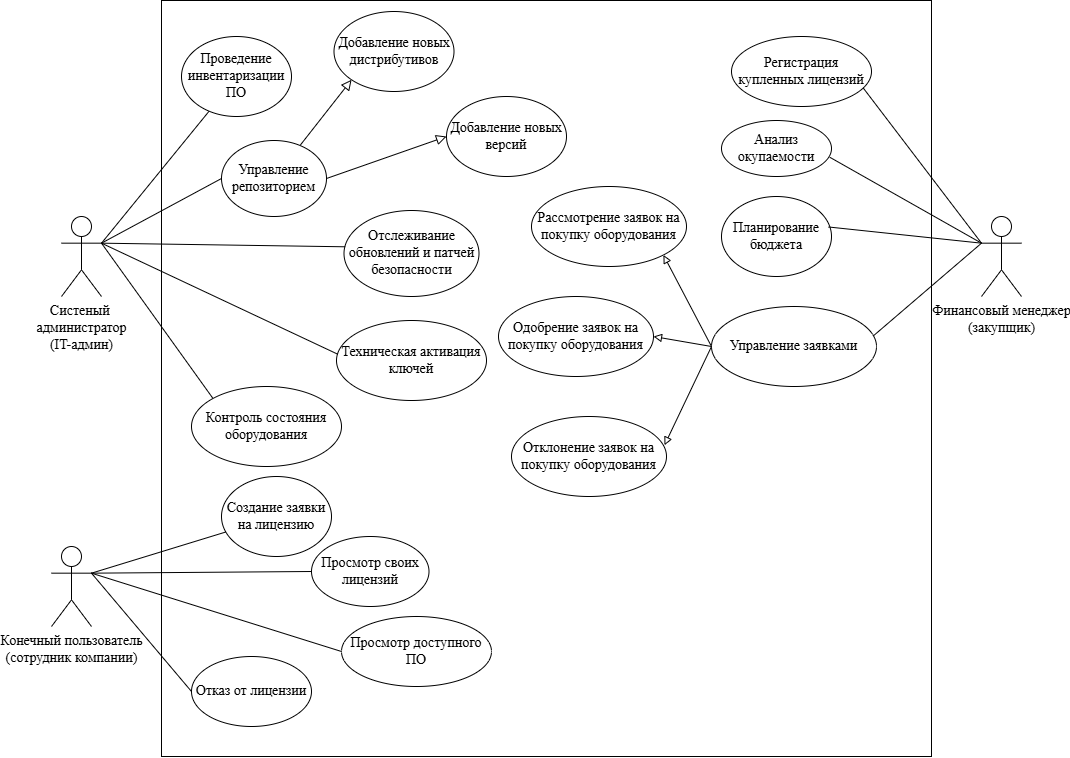

The diagram above was exported from draw.io. Its source (the exported page's mxGraphModel, read from the mxfile embedded in the PNG):
<mxGraphModel dx="1226" dy="746" grid="1" gridSize="10" guides="1" tooltips="1" connect="1" arrows="1" fold="1" page="1" pageScale="1" pageWidth="1169" pageHeight="827" math="0" shadow="0">
  <root>
    <mxCell id="0" />
    <mxCell id="1" parent="0" />
    <mxCell id="QYdm0PkM-_9P8hjuie2u-219" parent="1" style="rounded=0;whiteSpace=wrap;html=1;fillColor=none;movable=0;resizable=0;rotatable=0;deletable=0;editable=0;locked=1;connectable=0;fontFamily=Times New Roman;fontSize=14;" value="" vertex="1">
      <mxGeometry height="756" width="770" x="170" y="44" as="geometry" />
    </mxCell>
    <mxCell id="QYdm0PkM-_9P8hjuie2u-221" edge="1" parent="1" source="QYdm0PkM-_9P8hjuie2u-223" style="edgeStyle=none;rounded=0;orthogonalLoop=1;jettySize=auto;html=1;exitX=1;exitY=0.3333333333333333;exitDx=0;exitDy=0;exitPerimeter=0;entryX=0;entryY=0.5;entryDx=0;entryDy=0;endArrow=none;endFill=0;fontFamily=Times New Roman;fontSize=14;" target="QYdm0PkM-_9P8hjuie2u-224">
      <mxGeometry relative="1" as="geometry" />
    </mxCell>
    <mxCell id="QYdm0PkM-_9P8hjuie2u-222" edge="1" parent="1" source="QYdm0PkM-_9P8hjuie2u-223" style="edgeStyle=none;rounded=0;orthogonalLoop=1;jettySize=auto;html=1;exitX=1;exitY=0.3333333333333333;exitDx=0;exitDy=0;exitPerimeter=0;entryX=0.256;entryY=0.925;entryDx=0;entryDy=0;entryPerimeter=0;endArrow=none;endFill=0;fontFamily=Times New Roman;fontSize=14;" target="QYdm0PkM-_9P8hjuie2u-239">
      <mxGeometry relative="1" as="geometry">
        <mxPoint x="430" y="238.79999999999995" as="targetPoint" />
      </mxGeometry>
    </mxCell>
    <mxCell id="LqwYTEZOddfhSW0BXBTF-18" edge="1" parent="1" source="QYdm0PkM-_9P8hjuie2u-223" style="rounded=0;orthogonalLoop=1;jettySize=auto;html=1;exitX=1;exitY=0.3333333333333333;exitDx=0;exitDy=0;exitPerimeter=0;entryX=0;entryY=0;entryDx=0;entryDy=0;endArrow=none;endFill=0;" target="LqwYTEZOddfhSW0BXBTF-17">
      <mxGeometry relative="1" as="geometry" />
    </mxCell>
    <mxCell id="QYdm0PkM-_9P8hjuie2u-223" parent="1" style="shape=umlActor;verticalLabelPosition=bottom;verticalAlign=top;html=1;outlineConnect=0;fontFamily=Times New Roman;fontSize=14;" value="Систеный&amp;nbsp;&lt;br&gt;администратор&lt;br&gt;(IT-админ)" vertex="1">
      <mxGeometry height="80" width="40" x="70" y="260" as="geometry" />
    </mxCell>
    <mxCell id="QYdm0PkM-_9P8hjuie2u-224" parent="1" style="ellipse;whiteSpace=wrap;html=1;fontFamily=Times New Roman;fontSize=14;" value="Управление&lt;div&gt;репозиторием&lt;/div&gt;" vertex="1">
      <mxGeometry height="76" width="105" x="230" y="184" as="geometry" />
    </mxCell>
    <mxCell id="QYdm0PkM-_9P8hjuie2u-226" parent="1" style="shape=umlActor;verticalLabelPosition=bottom;verticalAlign=top;html=1;outlineConnect=0;fontFamily=Times New Roman;fontSize=14;" value="Финансовый менеджер &lt;br&gt;(закупщик)" vertex="1">
      <mxGeometry height="80" width="40" x="990" y="260" as="geometry" />
    </mxCell>
    <mxCell id="QYdm0PkM-_9P8hjuie2u-230" parent="1" style="shape=umlActor;verticalLabelPosition=bottom;verticalAlign=top;html=1;outlineConnect=0;fontFamily=Times New Roman;fontSize=14;" value="Конечный пользователь &lt;br&gt;(сотрудник компании)" vertex="1">
      <mxGeometry height="80" width="40" x="60" y="590" as="geometry" />
    </mxCell>
    <mxCell id="QYdm0PkM-_9P8hjuie2u-232" edge="1" parent="1" source="QYdm0PkM-_9P8hjuie2u-230" style="rounded=0;orthogonalLoop=1;jettySize=auto;html=1;exitX=1;exitY=0.3333333333333333;exitDx=0;exitDy=0;exitPerimeter=0;entryX=0;entryY=0.5;entryDx=0;entryDy=0;endArrow=none;endFill=0;fontFamily=Times New Roman;fontSize=14;" target="QYdm0PkM-_9P8hjuie2u-257">
      <mxGeometry relative="1" as="geometry">
        <mxPoint x="140" y="1114" as="sourcePoint" />
        <mxPoint x="286" y="656" as="targetPoint" />
      </mxGeometry>
    </mxCell>
    <mxCell id="QYdm0PkM-_9P8hjuie2u-233" parent="1" style="ellipse;whiteSpace=wrap;html=1;fontFamily=Times New Roman;fontSize=14;" value="Создание заявки на лицензию" vertex="1">
      <mxGeometry height="80" width="110" x="230" y="520" as="geometry" />
    </mxCell>
    <mxCell id="QYdm0PkM-_9P8hjuie2u-234" edge="1" parent="1" source="QYdm0PkM-_9P8hjuie2u-230" style="rounded=0;orthogonalLoop=1;jettySize=auto;html=1;exitX=1;exitY=0.3333333333333333;exitDx=0;exitDy=0;exitPerimeter=0;endArrow=none;endFill=0;fontFamily=Times New Roman;fontSize=14;" target="QYdm0PkM-_9P8hjuie2u-233">
      <mxGeometry relative="1" as="geometry">
        <mxPoint x="110" y="1120.6666666666665" as="sourcePoint" />
      </mxGeometry>
    </mxCell>
    <mxCell id="QYdm0PkM-_9P8hjuie2u-239" parent="1" style="ellipse;whiteSpace=wrap;html=1;fontFamily=Times New Roman;fontSize=14;" value="Проведение инвентаризации ПО" vertex="1">
      <mxGeometry height="80" width="110" x="190" y="80" as="geometry" />
    </mxCell>
    <mxCell id="QYdm0PkM-_9P8hjuie2u-240" parent="1" style="ellipse;whiteSpace=wrap;html=1;fontFamily=Times New Roman;fontSize=14;" value="Добавление новых дистрибутивов" vertex="1">
      <mxGeometry height="80" width="120" x="342.5" y="55" as="geometry" />
    </mxCell>
    <mxCell id="QYdm0PkM-_9P8hjuie2u-242" parent="1" style="ellipse;whiteSpace=wrap;html=1;fontFamily=Times New Roman;fontSize=14;" value="Добавление новых версий" vertex="1">
      <mxGeometry height="80" width="120" x="455" y="140" as="geometry" />
    </mxCell>
    <mxCell id="QYdm0PkM-_9P8hjuie2u-257" parent="1" style="ellipse;whiteSpace=wrap;html=1;fontFamily=Times New Roman;fontSize=14;" value="Просмотр доступного ПО" vertex="1">
      <mxGeometry height="70" width="150" x="350" y="660" as="geometry" />
    </mxCell>
    <mxCell id="QYdm0PkM-_9P8hjuie2u-287" parent="1" style="ellipse;whiteSpace=wrap;html=1;fontFamily=Times New Roman;fontSize=14;" value="Отслеживание обновлений и патчей безопасности" vertex="1">
      <mxGeometry height="86" width="135" x="352.5" y="254" as="geometry" />
    </mxCell>
    <mxCell id="QYdm0PkM-_9P8hjuie2u-288" edge="1" parent="1" source="QYdm0PkM-_9P8hjuie2u-223" style="edgeStyle=none;rounded=0;orthogonalLoop=1;jettySize=auto;html=1;entryX=0.009;entryY=0.422;entryDx=0;entryDy=0;entryPerimeter=0;exitX=1;exitY=0.3333333333333333;exitDx=0;exitDy=0;exitPerimeter=0;endArrow=none;endFill=0;fontFamily=Times New Roman;fontSize=14;" target="QYdm0PkM-_9P8hjuie2u-287">
      <mxGeometry relative="1" as="geometry">
        <mxPoint x="180" y="324" as="sourcePoint" />
        <mxPoint x="340" y="384" as="targetPoint" />
      </mxGeometry>
    </mxCell>
    <mxCell id="QYdm0PkM-_9P8hjuie2u-293" parent="1" style="ellipse;whiteSpace=wrap;html=1;fontFamily=Times New Roman;fontSize=14;" value="Регистрация купленных лицензий" vertex="1">
      <mxGeometry height="70" width="140" x="740" y="80" as="geometry" />
    </mxCell>
    <mxCell id="QYdm0PkM-_9P8hjuie2u-300" edge="1" parent="1" source="QYdm0PkM-_9P8hjuie2u-226" style="rounded=0;orthogonalLoop=1;jettySize=auto;html=1;exitX=0;exitY=0.3333333333333333;exitDx=0;exitDy=0;exitPerimeter=0;endArrow=none;endFill=0;entryX=0.94;entryY=0.733;entryDx=0;entryDy=0;entryPerimeter=0;fontFamily=Times New Roman;fontSize=14;" target="QYdm0PkM-_9P8hjuie2u-293">
      <mxGeometry relative="1" as="geometry">
        <mxPoint x="940" y="237" as="targetPoint" />
      </mxGeometry>
    </mxCell>
    <mxCell id="QYdm0PkM-_9P8hjuie2u-303" parent="1" style="ellipse;whiteSpace=wrap;html=1;fontFamily=Times New Roman;fontSize=14;" value="Анализ окупаемости" vertex="1">
      <mxGeometry height="56" width="110" x="730" y="164" as="geometry" />
    </mxCell>
    <mxCell id="QYdm0PkM-_9P8hjuie2u-304" parent="1" style="ellipse;whiteSpace=wrap;html=1;fontFamily=Times New Roman;fontSize=14;" value="Планирование бюджета" vertex="1">
      <mxGeometry height="80" width="110" x="730" y="240" as="geometry" />
    </mxCell>
    <mxCell id="QYdm0PkM-_9P8hjuie2u-305" edge="1" parent="1" source="QYdm0PkM-_9P8hjuie2u-226" style="rounded=0;orthogonalLoop=1;jettySize=auto;html=1;exitX=0;exitY=0.3333333333333333;exitDx=0;exitDy=0;exitPerimeter=0;entryX=0.985;entryY=0.657;entryDx=0;entryDy=0;entryPerimeter=0;endArrow=none;endFill=0;fontFamily=Times New Roman;fontSize=14;" target="QYdm0PkM-_9P8hjuie2u-303">
      <mxGeometry relative="1" as="geometry">
        <mxPoint x="1345" y="571" as="sourcePoint" />
        <mxPoint x="1112" y="646" as="targetPoint" />
      </mxGeometry>
    </mxCell>
    <mxCell id="QYdm0PkM-_9P8hjuie2u-306" edge="1" parent="1" source="QYdm0PkM-_9P8hjuie2u-226" style="rounded=0;orthogonalLoop=1;jettySize=auto;html=1;entryX=0.973;entryY=0.381;entryDx=0;entryDy=0;entryPerimeter=0;exitX=0;exitY=0.3333333333333333;exitDx=0;exitDy=0;exitPerimeter=0;endArrow=none;endFill=0;fontFamily=Times New Roman;fontSize=14;" target="QYdm0PkM-_9P8hjuie2u-304">
      <mxGeometry relative="1" as="geometry">
        <mxPoint x="1335" y="564" as="sourcePoint" />
        <mxPoint x="1145" y="740" as="targetPoint" />
      </mxGeometry>
    </mxCell>
    <mxCell id="QYdm0PkM-_9P8hjuie2u-307" edge="1" parent="1" source="QYdm0PkM-_9P8hjuie2u-226" style="rounded=0;orthogonalLoop=1;jettySize=auto;html=1;entryX=0.973;entryY=0.381;entryDx=0;entryDy=0;entryPerimeter=0;exitX=0;exitY=0.3333333333333333;exitDx=0;exitDy=0;exitPerimeter=0;endArrow=none;endFill=0;fontFamily=Times New Roman;fontSize=14;" target="QYdm0PkM-_9P8hjuie2u-308">
      <mxGeometry relative="1" as="geometry">
        <mxPoint x="1645" y="564" as="sourcePoint" />
        <mxPoint x="1145" y="843" as="targetPoint" />
      </mxGeometry>
    </mxCell>
    <mxCell id="LqwYTEZOddfhSW0BXBTF-1" edge="1" parent="1" source="QYdm0PkM-_9P8hjuie2u-308" style="rounded=0;orthogonalLoop=1;jettySize=auto;html=1;exitX=0;exitY=0.5;exitDx=0;exitDy=0;entryX=1;entryY=1;entryDx=0;entryDy=0;endArrow=block;endFill=0;fontFamily=Times New Roman;fontSize=14;" target="2Yie27bO8oi7aT0AjLP2-2">
      <mxGeometry relative="1" as="geometry" />
    </mxCell>
    <mxCell id="QYdm0PkM-_9P8hjuie2u-308" parent="1" style="ellipse;whiteSpace=wrap;html=1;fontFamily=Times New Roman;fontSize=14;" value="Управление заявками" vertex="1">
      <mxGeometry height="80" width="165" x="720" y="350" as="geometry" />
    </mxCell>
    <mxCell id="QYdm0PkM-_9P8hjuie2u-311" parent="1" style="ellipse;whiteSpace=wrap;html=1;fontFamily=Times New Roman;fontSize=14;" value="Техническая активация ключей" vertex="1">
      <mxGeometry height="80" width="150" x="345" y="364" as="geometry" />
    </mxCell>
    <mxCell id="QYdm0PkM-_9P8hjuie2u-312" edge="1" parent="1" source="QYdm0PkM-_9P8hjuie2u-223" style="edgeStyle=none;rounded=0;orthogonalLoop=1;jettySize=auto;html=1;entryX=0.009;entryY=0.422;entryDx=0;entryDy=0;entryPerimeter=0;exitX=1;exitY=0.3333333333333333;exitDx=0;exitDy=0;exitPerimeter=0;endArrow=none;endFill=0;fontFamily=Times New Roman;fontSize=14;" target="QYdm0PkM-_9P8hjuie2u-311">
      <mxGeometry relative="1" as="geometry">
        <mxPoint x="185" y="421" as="sourcePoint" />
        <mxPoint x="345" y="484" as="targetPoint" />
      </mxGeometry>
    </mxCell>
    <mxCell id="QYdm0PkM-_9P8hjuie2u-321" parent="1" style="ellipse;whiteSpace=wrap;html=1;fontFamily=Times New Roman;fontSize=14;" value="Отказ от лицензии" vertex="1">
      <mxGeometry height="70" width="120" x="200" y="700" as="geometry" />
    </mxCell>
    <mxCell id="QYdm0PkM-_9P8hjuie2u-322" edge="1" parent="1" source="QYdm0PkM-_9P8hjuie2u-230" style="rounded=0;orthogonalLoop=1;jettySize=auto;html=1;exitX=1;exitY=0.3333333333333333;exitDx=0;exitDy=0;exitPerimeter=0;entryX=0;entryY=0.5;entryDx=0;entryDy=0;endArrow=none;endFill=0;fontFamily=Times New Roman;fontSize=14;" target="QYdm0PkM-_9P8hjuie2u-321">
      <mxGeometry relative="1" as="geometry">
        <mxPoint x="220" y="1141" as="sourcePoint" />
        <mxPoint x="450" y="1254" as="targetPoint" />
      </mxGeometry>
    </mxCell>
    <mxCell id="QYdm0PkM-_9P8hjuie2u-331" parent="1" style="ellipse;whiteSpace=wrap;html=1;fontFamily=Times New Roman;fontSize=14;" value="Просмотр своих лицензий" vertex="1">
      <mxGeometry height="70" width="117.5" x="320" y="580" as="geometry" />
    </mxCell>
    <mxCell id="QYdm0PkM-_9P8hjuie2u-332" edge="1" parent="1" source="QYdm0PkM-_9P8hjuie2u-230" style="rounded=0;orthogonalLoop=1;jettySize=auto;html=1;entryX=0;entryY=0.5;entryDx=0;entryDy=0;endArrow=none;endFill=0;fontFamily=Times New Roman;fontSize=14;exitX=1;exitY=0.3333333333333333;exitDx=0;exitDy=0;exitPerimeter=0;" target="QYdm0PkM-_9P8hjuie2u-331">
      <mxGeometry relative="1" as="geometry">
        <mxPoint x="100" y="620" as="sourcePoint" />
        <mxPoint x="260" y="544" as="targetPoint" />
      </mxGeometry>
    </mxCell>
    <mxCell id="2Yie27bO8oi7aT0AjLP2-2" parent="1" style="ellipse;whiteSpace=wrap;html=1;fontFamily=Times New Roman;fontSize=14;" value="&lt;font&gt;&lt;span&gt;Рассмотрение заявок на покупку оборудования&lt;/span&gt;&lt;/font&gt;" vertex="1">
      <mxGeometry height="80" width="155" x="540" y="230" as="geometry" />
    </mxCell>
    <mxCell id="HaWXZx_Tr_jrnZLbek1D-1" edge="1" parent="1" source="QYdm0PkM-_9P8hjuie2u-224" style="endArrow=block;startArrow=none;endFill=0;startFill=0;endSize=8;html=1;verticalAlign=bottom;labelBackgroundColor=none;rounded=0;entryX=0;entryY=1;entryDx=0;entryDy=0;exitX=0.751;exitY=0.06;exitDx=0;exitDy=0;exitPerimeter=0;fontFamily=Times New Roman;fontSize=14;" target="QYdm0PkM-_9P8hjuie2u-240" value="">
      <mxGeometry relative="1" width="160" as="geometry">
        <mxPoint x="500" y="350" as="sourcePoint" />
        <mxPoint x="660" y="350" as="targetPoint" />
      </mxGeometry>
    </mxCell>
    <mxCell id="LqwYTEZOddfhSW0BXBTF-2" edge="1" parent="1" source="QYdm0PkM-_9P8hjuie2u-224" style="endArrow=block;startArrow=none;endFill=0;startFill=0;endSize=8;html=1;verticalAlign=bottom;labelBackgroundColor=none;rounded=0;entryX=0;entryY=0.5;entryDx=0;entryDy=0;exitX=1;exitY=0.5;exitDx=0;exitDy=0;fontFamily=Times New Roman;fontSize=14;" target="QYdm0PkM-_9P8hjuie2u-242" value="">
      <mxGeometry relative="1" width="160" as="geometry">
        <mxPoint x="396" y="241" as="sourcePoint" />
        <mxPoint x="481" y="180" as="targetPoint" />
      </mxGeometry>
    </mxCell>
    <mxCell id="LqwYTEZOddfhSW0BXBTF-17" parent="1" style="ellipse;whiteSpace=wrap;html=1;fontFamily=Times New Roman;fontSize=14;" value="Контроль состояния оборудования" vertex="1">
      <mxGeometry height="80" width="150" x="200" y="430" as="geometry" />
    </mxCell>
    <mxCell id="LqwYTEZOddfhSW0BXBTF-20" parent="1" style="ellipse;whiteSpace=wrap;html=1;fontFamily=Times New Roman;fontSize=14;" value="&lt;font&gt;&lt;span&gt;Одобрение заявок на покупку&amp;nbsp;&lt;/span&gt;&lt;/font&gt;оборудования" vertex="1">
      <mxGeometry height="80" width="155" x="507" y="340" as="geometry" />
    </mxCell>
    <mxCell id="LqwYTEZOddfhSW0BXBTF-21" parent="1" style="ellipse;whiteSpace=wrap;html=1;fontFamily=Times New Roman;fontSize=14;" value="&lt;font&gt;&lt;span&gt;Отклонение заявок на покупку&amp;nbsp;&lt;/span&gt;&lt;/font&gt;оборудования" vertex="1">
      <mxGeometry height="80" width="155" x="520" y="460" as="geometry" />
    </mxCell>
    <mxCell id="LqwYTEZOddfhSW0BXBTF-22" edge="1" parent="1" style="rounded=0;orthogonalLoop=1;jettySize=auto;html=1;entryX=1;entryY=0.5;entryDx=0;entryDy=0;endArrow=block;endFill=0;fontFamily=Times New Roman;fontSize=14;" target="LqwYTEZOddfhSW0BXBTF-20">
      <mxGeometry relative="1" as="geometry">
        <mxPoint x="720" y="390" as="sourcePoint" />
        <mxPoint x="682" y="418" as="targetPoint" />
      </mxGeometry>
    </mxCell>
    <mxCell id="LqwYTEZOddfhSW0BXBTF-23" edge="1" parent="1" source="QYdm0PkM-_9P8hjuie2u-308" style="rounded=0;orthogonalLoop=1;jettySize=auto;html=1;endArrow=block;endFill=0;fontFamily=Times New Roman;fontSize=14;exitX=0;exitY=0.5;exitDx=0;exitDy=0;entryX=0.987;entryY=0.359;entryDx=0;entryDy=0;entryPerimeter=0;" target="LqwYTEZOddfhSW0BXBTF-21">
      <mxGeometry relative="1" as="geometry">
        <mxPoint x="740" y="520" as="sourcePoint" />
        <mxPoint x="670" y="560" as="targetPoint" />
      </mxGeometry>
    </mxCell>
  </root>
</mxGraphModel>